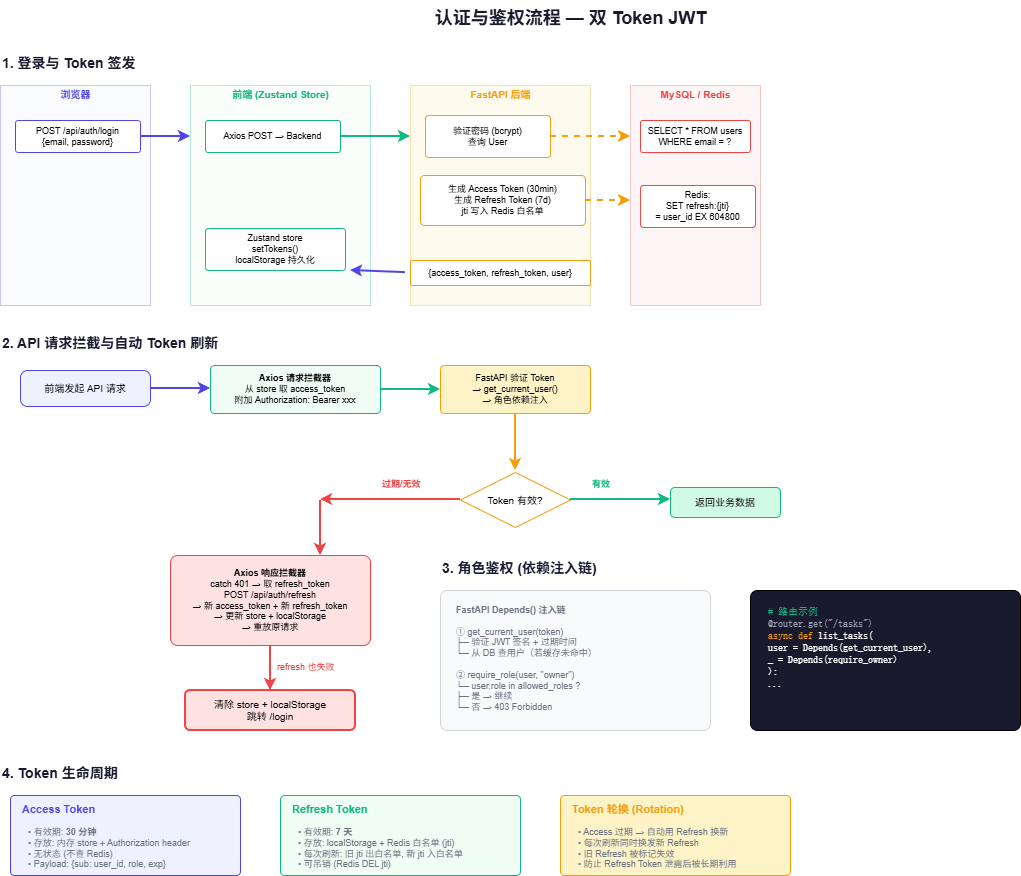

The diagram above was exported from draw.io. Its source (the exported page's mxGraphModel, read from the mxfile embedded in the PNG):
<mxGraphModel dx="1251" dy="908" grid="1" gridSize="10" guides="1" tooltips="1" connect="1" arrows="1" fold="1" page="1" pageScale="1" pageWidth="1200" pageHeight="900" math="0" shadow="0">
  <root>
    <mxCell id="0" />
    <mxCell id="1" parent="0" />
    <mxCell id="title" parent="1" style="text;html=1;strokeColor=none;fillColor=none;align=center;verticalAlign=middle;fontSize=18;fontStyle=1;fontColor=#1a1a2e;" value="认证与鉴权流程 — 双 Token JWT" vertex="1">
      <mxGeometry height="35" width="400" x="400" y="10" as="geometry" />
    </mxCell>
    <mxCell id="p1-label" parent="1" style="text;html=1;strokeColor=none;fillColor=none;align=left;verticalAlign=middle;fontSize=14;fontStyle=1;fontColor=#1a1a2e;" value="1. 登录与 Token 签发" vertex="1">
      <mxGeometry height="25" width="200" x="30" y="60" as="geometry" />
    </mxCell>
    <mxCell id="sw1-browser" parent="1" style="rounded=0;whiteSpace=wrap;html=1;fillColor=#EEF2FF;strokeColor=#4f46e5;arcSize=0;opacity=30;" value="" vertex="1">
      <mxGeometry height="220" width="150" x="30" y="95" as="geometry" />
    </mxCell>
    <mxCell id="sw1-browser-l" parent="1" style="text;html=1;strokeColor=none;fillColor=none;align=center;verticalAlign=middle;fontSize=10;fontColor=#4f46e5;fontStyle=1;" value="浏览器" vertex="1">
      <mxGeometry height="18" width="150" x="30" y="95" as="geometry" />
    </mxCell>
    <mxCell id="sw1-frontend" parent="1" style="rounded=0;whiteSpace=wrap;html=1;fillColor=#F0FDF4;strokeColor=#10b981;arcSize=0;opacity=30;" value="" vertex="1">
      <mxGeometry height="220" width="180" x="220" y="95" as="geometry" />
    </mxCell>
    <mxCell id="sw1-frontend-l" parent="1" style="text;html=1;strokeColor=none;fillColor=none;align=center;verticalAlign=middle;fontSize=10;fontColor=#10b981;fontStyle=1;" value="前端 (Zustand Store)" vertex="1">
      <mxGeometry height="18" width="180" x="220" y="95" as="geometry" />
    </mxCell>
    <mxCell id="sw1-backend" parent="1" style="rounded=0;whiteSpace=wrap;html=1;fillColor=#FEF3C7;strokeColor=#f59e0b;arcSize=0;opacity=30;" value="" vertex="1">
      <mxGeometry height="220" width="180" x="440" y="95" as="geometry" />
    </mxCell>
    <mxCell id="sw1-backend-l" parent="1" style="text;html=1;strokeColor=none;fillColor=none;align=center;verticalAlign=middle;fontSize=10;fontColor=#f59e0b;fontStyle=1;" value="FastAPI 后端" vertex="1">
      <mxGeometry height="18" width="180" x="440" y="95" as="geometry" />
    </mxCell>
    <mxCell id="sw1-db" parent="1" style="rounded=0;whiteSpace=wrap;html=1;fillColor=#FEE2E2;strokeColor=#ef4444;arcSize=0;opacity=30;" value="" vertex="1">
      <mxGeometry height="220" width="130" x="660" y="95" as="geometry" />
    </mxCell>
    <mxCell id="sw1-db-l" parent="1" style="text;html=1;strokeColor=none;fillColor=none;align=center;verticalAlign=middle;fontSize=10;fontColor=#ef4444;fontStyle=1;" value="MySQL / Redis" vertex="1">
      <mxGeometry height="18" width="130" x="660" y="95" as="geometry" />
    </mxCell>
    <mxCell id="s1-step1" parent="1" style="rounded=1;whiteSpace=wrap;html=1;fillColor=#FFFFFF;strokeColor=#4f46e5;fontSize=9;arcSize=8;" value="POST /api/auth/login&lt;br&gt;{email, password}" vertex="1">
      <mxGeometry height="32" width="125" x="45" y="130" as="geometry" />
    </mxCell>
    <mxCell id="s1-arr1" edge="1" parent="1" style="endArrow=classic;html=1;strokeColor=#4f46e5;strokeWidth=2;">
      <mxGeometry relative="1" as="geometry">
        <mxPoint x="170" y="146" as="sourcePoint" />
        <mxPoint x="220" y="146" as="targetPoint" />
      </mxGeometry>
    </mxCell>
    <mxCell id="s1-step2" parent="1" style="rounded=1;whiteSpace=wrap;html=1;fillColor=#FFFFFF;strokeColor=#10b981;fontSize=9;arcSize=8;" value="Axios POST → Backend" vertex="1">
      <mxGeometry height="32" width="135" x="235" y="130" as="geometry" />
    </mxCell>
    <mxCell id="s1-arr2" edge="1" parent="1" style="endArrow=classic;html=1;strokeColor=#10b981;strokeWidth=2;">
      <mxGeometry relative="1" as="geometry">
        <mxPoint x="370" y="146" as="sourcePoint" />
        <mxPoint x="440" y="146" as="targetPoint" />
      </mxGeometry>
    </mxCell>
    <mxCell id="s1-step3" parent="1" style="rounded=1;whiteSpace=wrap;html=1;fillColor=#FFFFFF;strokeColor=#f59e0b;fontSize=9;arcSize=8;" value="验证密码 (bcrypt)&lt;br&gt;查询 User" vertex="1">
      <mxGeometry height="42" width="125" x="455" y="125" as="geometry" />
    </mxCell>
    <mxCell id="s1-arr3" edge="1" parent="1" style="endArrow=classic;html=1;strokeColor=#f59e0b;strokeWidth=2;dashed=1;">
      <mxGeometry relative="1" as="geometry">
        <mxPoint x="580" y="146" as="sourcePoint" />
        <mxPoint x="660" y="146" as="targetPoint" />
      </mxGeometry>
    </mxCell>
    <mxCell id="s1-step4" parent="1" style="rounded=1;whiteSpace=wrap;html=1;fillColor=#FFFFFF;strokeColor=#ef4444;fontSize=9;arcSize=8;" value="SELECT * FROM users&lt;br&gt;WHERE email = ?" vertex="1">
      <mxGeometry height="32" width="110" x="670" y="130" as="geometry" />
    </mxCell>
    <mxCell id="s1-step5" parent="1" style="rounded=1;whiteSpace=wrap;html=1;fillColor=#FFFFFF;strokeColor=#f59e0b;fontSize=9;arcSize=8;" value="生成 Access Token (30min)&lt;br&gt;生成 Refresh Token (7d)&lt;br&gt;jti 写入 Redis 白名单" vertex="1">
      <mxGeometry height="50" width="165" x="450" y="185" as="geometry" />
    </mxCell>
    <mxCell id="s1-arr4" edge="1" parent="1" style="endArrow=classic;html=1;strokeColor=#f59e0b;strokeWidth=2;dashed=1;">
      <mxGeometry relative="1" as="geometry">
        <mxPoint x="615" y="210" as="sourcePoint" />
        <mxPoint x="660" y="210" as="targetPoint" />
      </mxGeometry>
    </mxCell>
    <mxCell id="s1-step6" parent="1" style="rounded=1;whiteSpace=wrap;html=1;fillColor=#FFFFFF;strokeColor=#ef4444;fontSize=9;arcSize=8;" value="Redis:&lt;br&gt;SET refresh:{jti}&lt;br&gt;= user_id EX 604800" vertex="1">
      <mxGeometry height="42" width="115" x="670" y="195" as="geometry" />
    </mxCell>
    <mxCell id="s1-arr5" edge="1" parent="1" style="endArrow=classic;html=1;strokeColor=#4f46e5;strokeWidth=2;">
      <mxGeometry relative="1" as="geometry">
        <mxPoint x="435" y="282.13" as="sourcePoint" />
        <mxPoint x="380" y="280" as="targetPoint" />
      </mxGeometry>
    </mxCell>
    <mxCell id="s1-step7" parent="1" style="rounded=1;whiteSpace=wrap;html=1;fillColor=#FFFFFF;strokeColor=#f59e0b;fontSize=9;arcSize=8;" value="{access_token, refresh_token, user}" vertex="1">
      <mxGeometry height="25" width="180" x="440" y="270" as="geometry" />
    </mxCell>
    <mxCell id="s1-step8" parent="1" style="rounded=1;whiteSpace=wrap;html=1;fillColor=#FFFFFF;strokeColor=#10b981;fontSize=9;arcSize=8;" value="Zustand store&lt;br&gt;setTokens()&lt;br&gt;localStorage 持久化" vertex="1">
      <mxGeometry height="42" width="140" x="235" y="238" as="geometry" />
    </mxCell>
    <mxCell id="p2-label" parent="1" style="text;html=1;strokeColor=none;fillColor=none;align=left;verticalAlign=middle;fontSize=14;fontStyle=1;fontColor=#1a1a2e;" value="2. API 请求拦截与自动 Token 刷新" vertex="1">
      <mxGeometry height="25" width="300" x="30" y="340" as="geometry" />
    </mxCell>
    <mxCell id="p2-start" parent="1" style="rounded=1;whiteSpace=wrap;html=1;fillColor=#EEF2FF;strokeColor=#4f46e5;fontSize=10;arcSize=20;" value="前端发起 API 请求" vertex="1">
      <mxGeometry height="36" width="130" x="50" y="380" as="geometry" />
    </mxCell>
    <mxCell id="p2-a1" edge="1" parent="1" style="endArrow=classic;html=1;strokeColor=#4f46e5;strokeWidth=2;">
      <mxGeometry relative="1" as="geometry">
        <mxPoint x="180" y="398" as="sourcePoint" />
        <mxPoint x="240" y="398" as="targetPoint" />
      </mxGeometry>
    </mxCell>
    <mxCell id="p2-interceptor" parent="1" style="rounded=1;whiteSpace=wrap;html=1;fillColor=#F0FDF4;strokeColor=#10b981;fontSize=9;arcSize=8;" value="&lt;b&gt;Axios 请求拦截器&lt;/b&gt;&lt;br&gt;从 store 取 access_token&lt;br&gt;附加 Authorization: Bearer xxx" vertex="1">
      <mxGeometry height="48" width="170" x="240" y="375" as="geometry" />
    </mxCell>
    <mxCell id="p2-a2" edge="1" parent="1" style="endArrow=classic;html=1;strokeColor=#10b981;strokeWidth=2;">
      <mxGeometry relative="1" as="geometry">
        <mxPoint x="410" y="399" as="sourcePoint" />
        <mxPoint x="470" y="399" as="targetPoint" />
      </mxGeometry>
    </mxCell>
    <mxCell id="p2-backend" parent="1" style="rounded=1;whiteSpace=wrap;html=1;fillColor=#FEF3C7;strokeColor=#f59e0b;fontSize=9;arcSize=8;" value="FastAPI 验证 Token&lt;br&gt;→ get_current_user()&lt;br&gt;→ 角色依赖注入" vertex="1">
      <mxGeometry height="48" width="150" x="470" y="375" as="geometry" />
    </mxCell>
    <mxCell id="p2-a3" edge="1" parent="1" style="endArrow=classic;html=1;strokeColor=#f59e0b;strokeWidth=2;">
      <mxGeometry relative="1" as="geometry">
        <mxPoint x="545" y="423" as="sourcePoint" />
        <mxPoint x="545" y="480" as="targetPoint" />
      </mxGeometry>
    </mxCell>
    <mxCell id="p2-check" parent="1" style="rhombus;whiteSpace=wrap;html=1;fillColor=#FFFFFF;strokeColor=#f59e0b;fontSize=10;arcSize=50;" value="Token 有效?" vertex="1">
      <mxGeometry height="55" width="110" x="490" y="482" as="geometry" />
    </mxCell>
    <mxCell id="p2-ok" edge="1" parent="1" style="endArrow=classic;html=1;strokeColor=#10b981;strokeWidth=2;">
      <mxGeometry relative="1" as="geometry">
        <mxPoint x="600" y="509" as="sourcePoint" />
        <mxPoint x="700" y="509" as="targetPoint" />
      </mxGeometry>
    </mxCell>
    <mxCell id="p2-ok-label" parent="1" style="text;html=1;strokeColor=none;fillColor=none;fontSize=9;fontColor=#10b981;fontStyle=1;" value="有效" vertex="1">
      <mxGeometry height="15" width="30" x="620" y="482" as="geometry" />
    </mxCell>
    <mxCell id="p2-result" parent="1" style="rounded=1;whiteSpace=wrap;html=1;fillColor=#D1FAE5;strokeColor=#10b981;fontSize=10;arcSize=15;" value="返回业务数据" vertex="1">
      <mxGeometry height="30" width="110" x="700" y="497" as="geometry" />
    </mxCell>
    <mxCell id="p2-fail" edge="1" parent="1" style="endArrow=classic;html=1;strokeColor=#ef4444;strokeWidth=2;">
      <mxGeometry relative="1" as="geometry">
        <mxPoint x="490" y="509" as="sourcePoint" />
        <mxPoint x="350" y="509" as="targetPoint" />
      </mxGeometry>
    </mxCell>
    <mxCell id="p2-fail-label" parent="1" style="text;html=1;strokeColor=none;fillColor=none;fontSize=9;fontColor=#ef4444;fontStyle=1;" value="过期/无效" vertex="1">
      <mxGeometry height="15" width="55" x="410" y="482" as="geometry" />
    </mxCell>
    <mxCell id="p2-refresh-flow" parent="1" style="rounded=1;whiteSpace=wrap;html=1;fillColor=#FEE2E2;strokeColor=#ef4444;fontSize=9;arcSize=8;" value="&lt;b&gt;Axios 响应拦截器&lt;/b&gt;&lt;br&gt;catch 401 → 取 refresh_token&lt;br&gt;POST /api/auth/refresh&lt;br&gt;→ 新 access_token + 新 refresh_token&lt;br&gt;→ 更新 store + localStorage&lt;br&gt;→ 重放原请求" vertex="1">
      <mxGeometry height="90" width="200" x="200" y="565" as="geometry" />
    </mxCell>
    <mxCell id="p2-a4" edge="1" parent="1" style="endArrow=classic;html=1;strokeColor=#ef4444;strokeWidth=2;">
      <mxGeometry relative="1" as="geometry">
        <mxPoint x="350" y="510" as="sourcePoint" />
        <mxPoint x="350" y="565" as="targetPoint" />
      </mxGeometry>
    </mxCell>
    <mxCell id="p2-a5" edge="1" parent="1" style="endArrow=classic;html=1;strokeColor=#ef4444;strokeWidth=2;">
      <mxGeometry relative="1" as="geometry">
        <mxPoint x="300" y="655" as="sourcePoint" />
        <mxPoint x="300" y="700" as="targetPoint" />
      </mxGeometry>
    </mxCell>
    <mxCell id="p2-a5-label" parent="1" style="text;html=1;strokeColor=none;fillColor=none;fontSize=9;fontColor=#ef4444;" value="refresh 也失败" vertex="1">
      <mxGeometry height="15" width="65" x="305" y="665" as="geometry" />
    </mxCell>
    <mxCell id="p2-logout" parent="1" style="rounded=1;whiteSpace=wrap;html=1;fillColor=#FEE2E2;strokeColor=#ef4444;strokeWidth=2;fontSize=10;arcSize=12;" value="清除 store + localStorage&lt;br&gt;跳转 /login" vertex="1">
      <mxGeometry height="40" width="170" x="215" y="700" as="geometry" />
    </mxCell>
    <mxCell id="p3-label" parent="1" style="text;html=1;strokeColor=none;fillColor=none;align=left;verticalAlign=middle;fontSize=14;fontStyle=1;fontColor=#1a1a2e;" value="3. 角色鉴权 (依赖注入链)" vertex="1">
      <mxGeometry height="25" width="250" x="470" y="565" as="geometry" />
    </mxCell>
    <mxCell id="p3-flow" parent="1" style="rounded=1;whiteSpace=wrap;html=1;fillColor=#F9FAFB;strokeColor=#d1d5db;arcSize=5;" value="" vertex="1">
      <mxGeometry height="140" width="270" x="470" y="600" as="geometry" />
    </mxCell>
    <mxCell id="p3-chain" parent="1" style="text;html=1;strokeColor=none;fillColor=none;align=left;verticalAlign=top;fontSize=9;fontColor=#6b7280;spacingLeft=6;" value="&lt;b&gt;FastAPI Depends() 注入链&lt;/b&gt;&lt;br&gt;&lt;br&gt;① get_current_user(token)&lt;br&gt;    ├─ 验证 JWT 签名 + 过期时间&lt;br&gt;    └─ 从 DB 查用户（若缓存未命中）&lt;br&gt;&lt;br&gt;② require_role(user, &quot;owner&quot;)&lt;br&gt;    └─ user.role in allowed_roles ?&lt;br&gt;       ├─ 是 → 继续&lt;br&gt;       └─ 否 → 403 Forbidden" vertex="1">
      <mxGeometry height="125" width="254" x="478" y="608" as="geometry" />
    </mxCell>
    <mxCell id="p3-example" parent="1" style="rounded=1;whiteSpace=wrap;html=1;fillColor=#1a1a2e;arcSize=5;" value="" vertex="1">
      <mxGeometry height="140" width="270" x="780" y="600" as="geometry" />
    </mxCell>
    <mxCell id="p3-code" parent="1" style="text;html=1;strokeColor=none;fillColor=none;align=left;verticalAlign=top;fontSize=10;fontColor=#FFFFFF;spacingLeft=8;fontFamily=monospace;" value="&lt;font color=&quot;#10b981&quot;&gt;# 路由示例&lt;/font&gt;&lt;br&gt;&lt;font color=&quot;#9ca3af&quot;&gt;@router.get(&quot;/tasks&quot;)&lt;/font&gt;&lt;br&gt;&lt;font color=&quot;#f59e0b&quot;&gt;async def &lt;/font&gt;&lt;font color=&quot;#FFFFFF&quot;&gt;list_tasks(&lt;/font&gt;&lt;br&gt;&lt;font color=&quot;#FFFFFF&quot;&gt;    user = Depends(get_current_user),&lt;/font&gt;&lt;br&gt;&lt;font color=&quot;#FFFFFF&quot;&gt;    _ = Depends(require_owner)&lt;/font&gt;&lt;br&gt;&lt;font color=&quot;#FFFFFF&quot;&gt;):&lt;/font&gt;&lt;br&gt;&lt;font color=&quot;#FFFFFF&quot;&gt;    ...&lt;/font&gt;" vertex="1">
      <mxGeometry height="125" width="254" x="788" y="608" as="geometry" />
    </mxCell>
    <mxCell id="p4-label" parent="1" style="text;html=1;strokeColor=none;fillColor=none;align=left;verticalAlign=middle;fontSize=14;fontStyle=1;fontColor=#1a1a2e;" value="4. Token 生命周期" vertex="1">
      <mxGeometry height="25" width="200" x="30" y="770" as="geometry" />
    </mxCell>
    <mxCell id="p4-access" parent="1" style="rounded=1;whiteSpace=wrap;html=1;fillColor=#EEF2FF;strokeColor=#4f46e5;arcSize=5;" value="" vertex="1">
      <mxGeometry height="80" width="230" x="40" y="805" as="geometry" />
    </mxCell>
    <mxCell id="p4-access-t" parent="1" style="text;html=1;strokeColor=none;fillColor=none;align=left;verticalAlign=middle;fontSize=11;fontColor=#4f46e5;" value="&lt;b&gt;Access Token&lt;/b&gt;" vertex="1">
      <mxGeometry height="18" width="100" x="50" y="810" as="geometry" />
    </mxCell>
    <mxCell id="p4-access-d" parent="1" style="text;html=1;strokeColor=none;fillColor=none;align=left;verticalAlign=top;fontSize=9;fontColor=#6b7280;spacingLeft=6;" value="• 有效期: &lt;b&gt;30 分钟&lt;/b&gt;&lt;br&gt;• 存放: 内存 store + Authorization header&lt;br&gt;• 无状态 (不查 Redis)&lt;br&gt;• Payload: {sub: user_id, role, exp}" vertex="1">
      <mxGeometry height="50" width="210" x="50" y="830" as="geometry" />
    </mxCell>
    <mxCell id="p4-refresh" parent="1" style="rounded=1;whiteSpace=wrap;html=1;fillColor=#F0FDF4;strokeColor=#10b981;arcSize=5;" value="" vertex="1">
      <mxGeometry height="80" width="240" x="310" y="805" as="geometry" />
    </mxCell>
    <mxCell id="p4-refresh-t" parent="1" style="text;html=1;strokeColor=none;fillColor=none;align=left;verticalAlign=middle;fontSize=11;fontColor=#10b981;" value="&lt;b&gt;Refresh Token&lt;/b&gt;" vertex="1">
      <mxGeometry height="18" width="110" x="320" y="810" as="geometry" />
    </mxCell>
    <mxCell id="p4-refresh-d" parent="1" style="text;html=1;strokeColor=none;fillColor=none;align=left;verticalAlign=top;fontSize=9;fontColor=#6b7280;spacingLeft=6;" value="• 有效期: &lt;b&gt;7 天&lt;/b&gt;&lt;br&gt;• 存放: localStorage + Redis 白名单 (jti)&lt;br&gt;• 每次刷新: 旧 jti 出白名单, 新 jti 入白名单&lt;br&gt;• 可吊销 (Redis DEL jti)" vertex="1">
      <mxGeometry height="50" width="220" x="320" y="830" as="geometry" />
    </mxCell>
    <mxCell id="p4-rotate" parent="1" style="rounded=1;whiteSpace=wrap;html=1;fillColor=#FEF3C7;strokeColor=#f59e0b;arcSize=5;" value="" vertex="1">
      <mxGeometry height="80" width="230" x="590" y="805" as="geometry" />
    </mxCell>
    <mxCell id="p4-rotate-t" parent="1" style="text;html=1;strokeColor=none;fillColor=none;align=left;verticalAlign=middle;fontSize=11;fontColor=#f59e0b;" value="&lt;b&gt;Token 轮换 (Rotation)&lt;/b&gt;" vertex="1">
      <mxGeometry height="18" width="170" x="600" y="810" as="geometry" />
    </mxCell>
    <mxCell id="p4-rotate-d" parent="1" style="text;html=1;strokeColor=none;fillColor=none;align=left;verticalAlign=top;fontSize=9;fontColor=#6b7280;spacingLeft=6;" value="• Access 过期 → 自动用 Refresh 换新&lt;br&gt;• 每次刷新同时换发新 Refresh&lt;br&gt;• 旧 Refresh 被标记失效&lt;br&gt;• 防止 Refresh Token 泄露后被长期利用" vertex="1">
      <mxGeometry height="50" width="210" x="600" y="830" as="geometry" />
    </mxCell>
  </root>
</mxGraphModel>